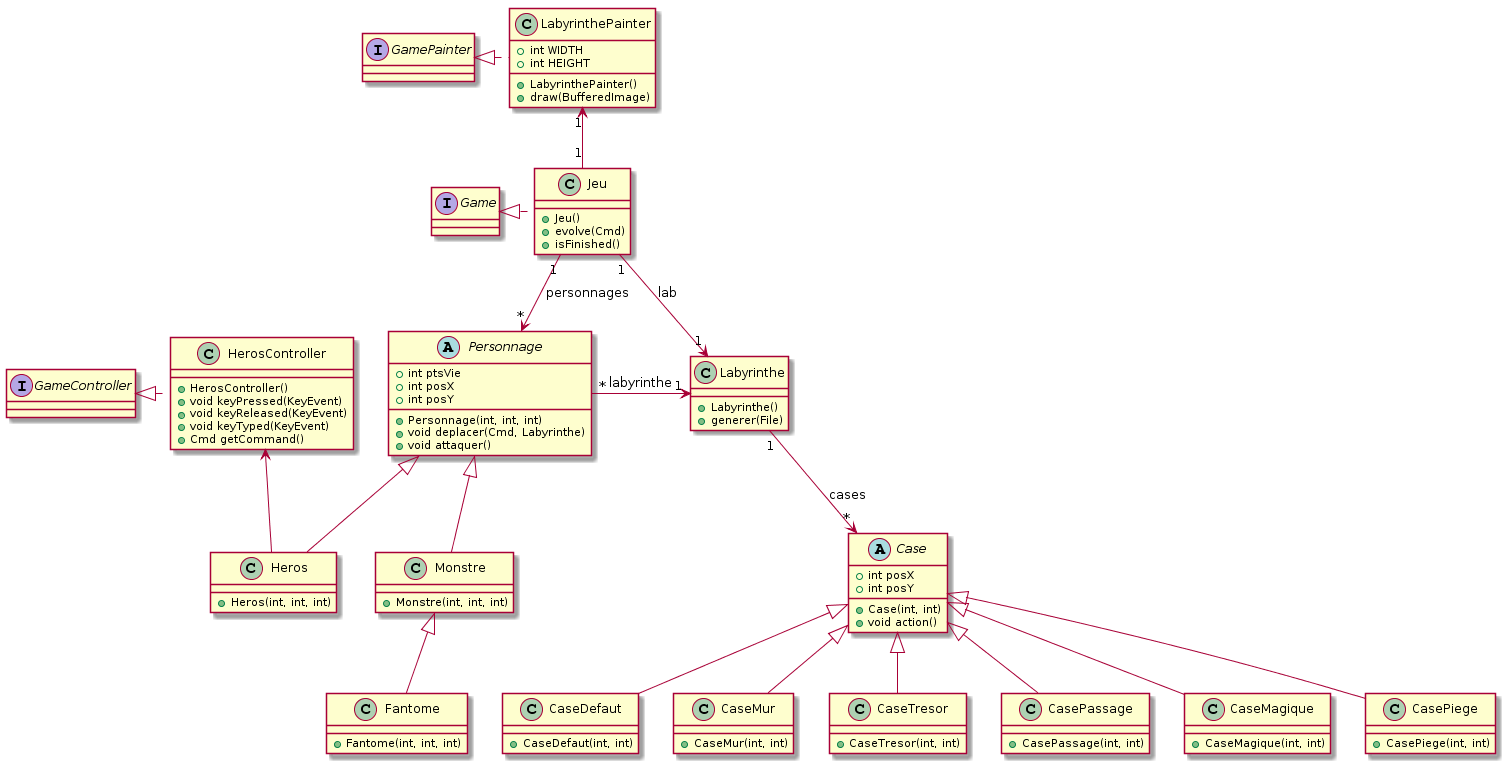

The diagram above was rendered by PlantUML. Its source (embedded in the PNG):
@startuml
abstract Personnage{
+ int ptsVie
+ int posX
+ int posY
+Personnage(int, int, int)
+void deplacer(Cmd, Labyrinthe)
+void attaquer()
}

class Jeu{

}

class Heros{
+Heros(int, int, int)
}
class Monstre{
+Monstre(int, int, int)
}
class Fantome{
+Fantome(int, int, int)
}
class Labyrinthe{
+Labyrinthe()
+generer(File)
}
abstract Case{
+int posX
+int posY
+Case(int, int)
+void action()
}
class CaseDefaut{
+CaseDefaut(int, int)
}
class CaseMur{
+CaseMur(int, int)
}
class CaseTresor{
+CaseTresor(int, int)
}
class CasePassage{
+CasePassage(int, int)
}
class CaseMagique{
+CaseMagique(int, int)
}
class CasePiege{
+CasePiege(int, int)
}
class HerosController{
+HerosController()
+void keyPressed(KeyEvent)
+void keyReleased(KeyEvent)
+void keyTyped(KeyEvent)
+Cmd getCommand()
}
interface GameController
interface Game
interface GamePainter
class LabyrinthePainter{
+int WIDTH
+int HEIGHT
+LabyrinthePainter()
+draw(BufferedImage)
}
class Jeu{
+Jeu()
+evolve(Cmd)
+isFinished()
}

Personnage <|-- Heros
Personnage <|-- Monstre
Monstre <|-- Fantome
Case <|-- CaseDefaut
Case <|-- CaseMur
Case <|-- CaseTresor
Case <|-- CasePassage
Case <|-- CaseMagique
Case <|-- CasePiege

Labyrinthe "1"-->"*" Case : cases
Personnage "*"->"1" Labyrinthe : labyrinthe
HerosController <-- Heros
Jeu "1"-->"1" Labyrinthe : lab
Jeu "1"-->"*" Personnage : personnages
GameController <|. HerosController
Game <|. Jeu
LabyrinthePainter "1"<--"1" Jeu
GamePainter <|. LabyrinthePainter
@enduml